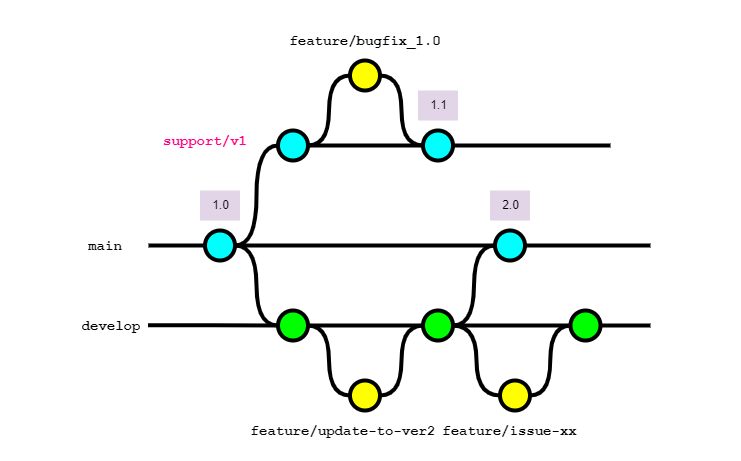

The diagram above was exported from draw.io. Its source (the exported page's mxGraphModel, read from the mxfile embedded in the PNG):
<mxGraphModel dx="1820" dy="1313" grid="1" gridSize="10" guides="1" tooltips="1" connect="1" arrows="1" fold="1" page="1" pageScale="1" pageWidth="827" pageHeight="1169" math="0" shadow="0">
  <root>
    <mxCell id="0" />
    <mxCell id="1" parent="0" />
    <mxCell id="69" value="" style="rounded=0;whiteSpace=wrap;html=1;strokeColor=none;" vertex="1" parent="1">
      <mxGeometry x="70" y="110" width="740" height="460" as="geometry" />
    </mxCell>
    <mxCell id="30" style="edgeStyle=orthogonalEdgeStyle;curved=1;rounded=0;html=1;exitX=1;exitY=0.5;exitPerimeter=0;entryX=0;entryY=0.5;entryPerimeter=0;endArrow=none;endFill=0;jettySize=auto;orthogonalLoop=1;strokeWidth=4;fontSize=15;" parent="1" source="31" target="36" edge="1">
      <mxGeometry relative="1" as="geometry" />
    </mxCell>
    <mxCell id="31" value="" style="verticalLabelPosition=bottom;verticalAlign=top;html=1;strokeWidth=4;shape=mxgraph.flowchart.on-page_reference;plain-blue;gradientColor=none;fillColor=#00FFFF;strokeColor=#000000;" parent="1" vertex="1">
      <mxGeometry x="274.5" y="340" width="30" height="30" as="geometry" />
    </mxCell>
    <mxCell id="32" value="" style="edgeStyle=orthogonalEdgeStyle;curved=1;rounded=0;orthogonalLoop=1;jettySize=auto;html=1;endArrow=none;endFill=0;strokeWidth=4;fontFamily=Courier New;fontSize=16;" parent="1" source="33" edge="1">
      <mxGeometry relative="1" as="geometry">
        <mxPoint x="720" y="355" as="targetPoint" />
      </mxGeometry>
    </mxCell>
    <mxCell id="33" value="" style="verticalLabelPosition=bottom;verticalAlign=top;html=1;strokeWidth=4;shape=mxgraph.flowchart.on-page_reference;plain-blue;gradientColor=none;strokeColor=#000000;fillColor=#00FFFF;" parent="1" vertex="1">
      <mxGeometry x="564.5" y="340" width="30" height="30" as="geometry" />
    </mxCell>
    <mxCell id="34" value="" style="edgeStyle=orthogonalEdgeStyle;rounded=0;html=1;jettySize=auto;orthogonalLoop=1;strokeWidth=4;endArrow=none;endFill=0;" parent="1" target="31" edge="1">
      <mxGeometry x="204.5" y="180" as="geometry">
        <mxPoint x="218" y="355" as="sourcePoint" />
      </mxGeometry>
    </mxCell>
    <mxCell id="35" value="main" style="text;html=1;strokeColor=none;fillColor=none;align=center;verticalAlign=middle;whiteSpace=wrap;overflow=hidden;fontSize=14;fontStyle=1;fontFamily=Courier New;" parent="1" vertex="1">
      <mxGeometry x="150" y="345" width="50" height="20" as="geometry" />
    </mxCell>
    <mxCell id="36" value="" style="verticalLabelPosition=bottom;verticalAlign=top;html=1;strokeWidth=4;shape=mxgraph.flowchart.on-page_reference;plain-purple;gradientColor=none;strokeColor=#000000;fillColor=#00FF00;" parent="1" vertex="1">
      <mxGeometry x="347.5" y="420" width="30" height="30" as="geometry" />
    </mxCell>
    <mxCell id="37" value="" style="verticalLabelPosition=bottom;verticalAlign=top;html=1;strokeWidth=4;shape=mxgraph.flowchart.on-page_reference;plain-purple;gradientColor=none;strokeColor=#000000;fillColor=#FFFF00;" parent="1" vertex="1">
      <mxGeometry x="419.49" y="490" width="30" height="30" as="geometry" />
    </mxCell>
    <mxCell id="38" style="edgeStyle=orthogonalEdgeStyle;curved=1;rounded=0;html=1;exitX=1;exitY=0.5;exitPerimeter=0;entryX=0;entryY=0.5;entryPerimeter=0;endArrow=none;endFill=0;jettySize=auto;orthogonalLoop=1;strokeWidth=4;fontSize=15;" parent="1" source="39" target="33" edge="1">
      <mxGeometry relative="1" as="geometry" />
    </mxCell>
    <mxCell id="39" value="" style="verticalLabelPosition=bottom;verticalAlign=top;html=1;strokeWidth=4;shape=mxgraph.flowchart.on-page_reference;plain-purple;gradientColor=none;strokeColor=#000000;fillColor=#00FF00;" parent="1" vertex="1">
      <mxGeometry x="492.5" y="420" width="30" height="30" as="geometry" />
    </mxCell>
    <mxCell id="40" value="develop" style="text;html=1;strokeColor=none;fillColor=none;align=center;verticalAlign=middle;whiteSpace=wrap;overflow=hidden;fontSize=14;fontStyle=1;fontFamily=Courier New;fontColor=#000000;" parent="1" vertex="1">
      <mxGeometry x="140" y="425" width="81.75" height="20" as="geometry" />
    </mxCell>
    <mxCell id="41" value="feature/update-to-ver2" style="text;html=1;strokeColor=none;fillColor=none;align=center;verticalAlign=middle;whiteSpace=wrap;overflow=hidden;fontSize=14;fontStyle=1;fontFamily=Courier New;" parent="1" vertex="1">
      <mxGeometry x="310" y="530" width="205.75" height="20" as="geometry" />
    </mxCell>
    <mxCell id="42" style="edgeStyle=orthogonalEdgeStyle;curved=1;rounded=0;html=1;exitX=1;exitY=0.5;exitPerimeter=0;entryX=0;entryY=0.5;entryPerimeter=0;endArrow=none;endFill=0;jettySize=auto;orthogonalLoop=1;strokeWidth=4;fontSize=15;exitDx=0;exitDy=0;entryDx=0;entryDy=0;" parent="1" source="36" target="37" edge="1">
      <mxGeometry relative="1" as="geometry">
        <mxPoint x="315" y="365" as="sourcePoint" />
        <mxPoint x="358" y="445" as="targetPoint" />
      </mxGeometry>
    </mxCell>
    <mxCell id="44" style="edgeStyle=orthogonalEdgeStyle;curved=1;rounded=0;html=1;exitX=1;exitY=0.5;exitPerimeter=0;entryX=0;entryY=0.5;entryPerimeter=0;endArrow=none;endFill=0;jettySize=auto;orthogonalLoop=1;strokeWidth=4;fontSize=15;exitDx=0;exitDy=0;entryDx=0;entryDy=0;" parent="1" source="37" target="39" edge="1">
      <mxGeometry relative="1" as="geometry">
        <mxPoint x="388" y="445" as="sourcePoint" />
        <mxPoint x="430" y="515" as="targetPoint" />
      </mxGeometry>
    </mxCell>
    <mxCell id="45" value="" style="verticalLabelPosition=bottom;verticalAlign=top;html=1;strokeWidth=4;shape=mxgraph.flowchart.on-page_reference;plain-purple;gradientColor=none;strokeColor=#000000;fillColor=#FFFF00;" parent="1" vertex="1">
      <mxGeometry x="569.5" y="490" width="30" height="30" as="geometry" />
    </mxCell>
    <mxCell id="46" value="feature/issue-xx" style="text;html=1;strokeColor=none;fillColor=none;align=center;verticalAlign=middle;whiteSpace=wrap;overflow=hidden;fontSize=14;fontStyle=1;fontFamily=Courier New;" parent="1" vertex="1">
      <mxGeometry x="498.25" y="530" width="162.5" height="20" as="geometry" />
    </mxCell>
    <mxCell id="48" value="" style="verticalLabelPosition=bottom;verticalAlign=top;html=1;strokeWidth=4;shape=mxgraph.flowchart.on-page_reference;plain-purple;gradientColor=none;strokeColor=#000000;fillColor=#00FF00;" parent="1" vertex="1">
      <mxGeometry x="640" y="420" width="30" height="30" as="geometry" />
    </mxCell>
    <mxCell id="49" style="edgeStyle=orthogonalEdgeStyle;curved=1;rounded=0;html=1;exitX=0;exitY=0.5;exitPerimeter=0;entryX=1;entryY=0.5;entryPerimeter=0;endArrow=none;endFill=0;jettySize=auto;orthogonalLoop=1;strokeWidth=4;fontSize=15;exitDx=0;exitDy=0;entryDx=0;entryDy=0;" parent="1" source="45" target="39" edge="1">
      <mxGeometry relative="1" as="geometry">
        <mxPoint x="460" y="515" as="sourcePoint" />
        <mxPoint x="503" y="445" as="targetPoint" />
      </mxGeometry>
    </mxCell>
    <mxCell id="50" style="edgeStyle=orthogonalEdgeStyle;curved=1;rounded=0;html=1;exitX=0;exitY=0.5;exitPerimeter=0;entryX=1;entryY=0.5;entryPerimeter=0;endArrow=none;endFill=0;jettySize=auto;orthogonalLoop=1;strokeWidth=4;fontSize=15;exitDx=0;exitDy=0;entryDx=0;entryDy=0;" parent="1" source="48" target="45" edge="1">
      <mxGeometry relative="1" as="geometry">
        <mxPoint x="575" y="515" as="sourcePoint" />
        <mxPoint x="533" y="445" as="targetPoint" />
      </mxGeometry>
    </mxCell>
    <mxCell id="51" value="" style="edgeStyle=orthogonalEdgeStyle;curved=1;rounded=0;orthogonalLoop=1;jettySize=auto;html=1;endArrow=none;endFill=0;strokeWidth=4;fontFamily=Courier New;fontSize=16;exitX=1;exitY=0.5;exitDx=0;exitDy=0;exitPerimeter=0;" parent="1" source="48" edge="1">
      <mxGeometry relative="1" as="geometry">
        <mxPoint x="720" y="435" as="targetPoint" />
        <mxPoint x="605" y="365" as="sourcePoint" />
      </mxGeometry>
    </mxCell>
    <mxCell id="52" value="" style="edgeStyle=orthogonalEdgeStyle;curved=1;rounded=0;orthogonalLoop=1;jettySize=auto;html=1;endArrow=none;endFill=0;strokeWidth=4;fontFamily=Courier New;fontSize=16;exitX=1;exitY=0.5;exitDx=0;exitDy=0;exitPerimeter=0;entryX=0;entryY=0.5;entryDx=0;entryDy=0;entryPerimeter=0;" parent="1" source="39" target="48" edge="1">
      <mxGeometry relative="1" as="geometry">
        <mxPoint x="730" y="445" as="targetPoint" />
        <mxPoint x="680" y="445" as="sourcePoint" />
      </mxGeometry>
    </mxCell>
    <mxCell id="53" value="" style="edgeStyle=orthogonalEdgeStyle;curved=1;rounded=0;orthogonalLoop=1;jettySize=auto;html=1;endArrow=none;endFill=0;strokeWidth=4;fontFamily=Courier New;fontSize=16;exitX=1;exitY=0.5;exitDx=0;exitDy=0;exitPerimeter=0;" parent="1" source="36" target="39" edge="1">
      <mxGeometry relative="1" as="geometry">
        <mxPoint x="460" y="450" as="targetPoint" />
        <mxPoint x="532.5" y="445" as="sourcePoint" />
      </mxGeometry>
    </mxCell>
    <mxCell id="54" value="" style="edgeStyle=orthogonalEdgeStyle;curved=1;rounded=0;orthogonalLoop=1;jettySize=auto;html=1;endArrow=none;endFill=0;strokeWidth=4;fontFamily=Courier New;fontSize=16;exitX=1;exitY=0.5;exitDx=0;exitDy=0;exitPerimeter=0;entryX=0;entryY=0.5;entryDx=0;entryDy=0;entryPerimeter=0;" parent="1" source="31" target="33" edge="1">
      <mxGeometry relative="1" as="geometry">
        <mxPoint x="468.25" y="330" as="targetPoint" />
        <mxPoint x="353.25" y="330" as="sourcePoint" />
      </mxGeometry>
    </mxCell>
    <mxCell id="56" value="" style="verticalLabelPosition=bottom;verticalAlign=top;html=1;strokeWidth=4;shape=mxgraph.flowchart.on-page_reference;plain-blue;gradientColor=none;fillColor=#00FFFF;strokeColor=#000000;" parent="1" vertex="1">
      <mxGeometry x="347.5" y="240" width="30" height="30" as="geometry" />
    </mxCell>
    <mxCell id="57" value="support/v1" style="text;html=1;strokeColor=none;fillColor=none;align=center;verticalAlign=middle;whiteSpace=wrap;overflow=hidden;fontSize=14;fontStyle=1;fontFamily=Courier New;fontColor=#FF0080;" parent="1" vertex="1">
      <mxGeometry x="230" y="240" width="90" height="20" as="geometry" />
    </mxCell>
    <mxCell id="58" style="edgeStyle=orthogonalEdgeStyle;curved=1;rounded=0;html=1;entryX=0;entryY=0.5;entryPerimeter=0;endArrow=none;endFill=0;jettySize=auto;orthogonalLoop=1;strokeWidth=4;fontSize=15;entryDx=0;entryDy=0;exitX=1;exitY=0.5;exitDx=0;exitDy=0;exitPerimeter=0;" parent="1" source="31" target="56" edge="1">
      <mxGeometry relative="1" as="geometry">
        <mxPoint x="310" y="360" as="sourcePoint" />
        <mxPoint x="357.5" y="445" as="targetPoint" />
      </mxGeometry>
    </mxCell>
    <mxCell id="59" value="" style="verticalLabelPosition=bottom;verticalAlign=top;html=1;strokeWidth=4;shape=mxgraph.flowchart.on-page_reference;plain-purple;gradientColor=none;strokeColor=#000000;fillColor=#FFFF00;" parent="1" vertex="1">
      <mxGeometry x="419.5" y="170" width="30" height="30" as="geometry" />
    </mxCell>
    <mxCell id="60" value="" style="edgeStyle=orthogonalEdgeStyle;curved=1;rounded=0;orthogonalLoop=1;jettySize=auto;html=1;endArrow=none;endFill=0;strokeWidth=4;fontFamily=Courier New;fontSize=16;exitX=1;exitY=0.5;exitDx=0;exitDy=0;exitPerimeter=0;entryX=0;entryY=0.5;entryDx=0;entryDy=0;entryPerimeter=0;" parent="1" source="56" target="61" edge="1">
      <mxGeometry relative="1" as="geometry">
        <mxPoint x="490" y="260" as="targetPoint" />
        <mxPoint x="387.5" y="445" as="sourcePoint" />
      </mxGeometry>
    </mxCell>
    <mxCell id="61" value="" style="verticalLabelPosition=bottom;verticalAlign=top;html=1;strokeWidth=4;shape=mxgraph.flowchart.on-page_reference;plain-blue;gradientColor=none;fillColor=#00FFFF;strokeColor=#000000;" parent="1" vertex="1">
      <mxGeometry x="492.5" y="240" width="30" height="30" as="geometry" />
    </mxCell>
    <mxCell id="62" value="1.0" style="text;html=1;align=center;verticalAlign=middle;resizable=0;points=[];autosize=1;strokeColor=none;fillColor=#e1d5e7;" parent="1" vertex="1">
      <mxGeometry x="269.5" y="300" width="40" height="30" as="geometry" />
    </mxCell>
    <mxCell id="63" value="2.0" style="text;html=1;align=center;verticalAlign=middle;resizable=0;points=[];autosize=1;strokeColor=none;fillColor=#e1d5e7;" parent="1" vertex="1">
      <mxGeometry x="559.5" y="300" width="40" height="30" as="geometry" />
    </mxCell>
    <mxCell id="64" value="1.1" style="text;html=1;align=center;verticalAlign=middle;resizable=0;points=[];autosize=1;strokeColor=none;fillColor=#e1d5e7;" parent="1" vertex="1">
      <mxGeometry x="487.5" y="200" width="40" height="30" as="geometry" />
    </mxCell>
    <mxCell id="65" value="feature/bugfix_1.0" style="text;html=1;strokeColor=none;fillColor=none;align=center;verticalAlign=middle;whiteSpace=wrap;overflow=hidden;fontSize=14;fontStyle=1;fontFamily=Courier New;" parent="1" vertex="1">
      <mxGeometry x="331.62" y="140" width="205.75" height="20" as="geometry" />
    </mxCell>
    <mxCell id="66" style="edgeStyle=orthogonalEdgeStyle;curved=1;rounded=0;html=1;exitX=1;exitY=0.5;exitPerimeter=0;entryX=0;entryY=0.5;entryPerimeter=0;endArrow=none;endFill=0;jettySize=auto;orthogonalLoop=1;strokeWidth=4;fontSize=15;exitDx=0;exitDy=0;entryDx=0;entryDy=0;" parent="1" source="56" target="59" edge="1">
      <mxGeometry relative="1" as="geometry">
        <mxPoint x="387.5" y="445" as="sourcePoint" />
        <mxPoint x="429.5" y="515" as="targetPoint" />
      </mxGeometry>
    </mxCell>
    <mxCell id="67" style="edgeStyle=orthogonalEdgeStyle;curved=1;rounded=0;html=1;exitX=0;exitY=0.5;exitPerimeter=0;entryX=1;entryY=0.5;entryPerimeter=0;endArrow=none;endFill=0;jettySize=auto;orthogonalLoop=1;strokeWidth=4;fontSize=15;exitDx=0;exitDy=0;entryDx=0;entryDy=0;" parent="1" source="61" target="59" edge="1">
      <mxGeometry relative="1" as="geometry">
        <mxPoint x="387.5" y="265" as="sourcePoint" />
        <mxPoint x="429.5" y="195" as="targetPoint" />
      </mxGeometry>
    </mxCell>
    <mxCell id="68" value="" style="edgeStyle=orthogonalEdgeStyle;curved=1;rounded=0;orthogonalLoop=1;jettySize=auto;html=1;endArrow=none;endFill=0;strokeWidth=4;fontFamily=Courier New;fontSize=16;exitX=1;exitY=0.5;exitDx=0;exitDy=0;exitPerimeter=0;" parent="1" source="61" edge="1">
      <mxGeometry relative="1" as="geometry">
        <mxPoint x="680" y="255" as="targetPoint" />
        <mxPoint x="680" y="445" as="sourcePoint" />
      </mxGeometry>
    </mxCell>
    <mxCell id="o-Gwut3KfiW6YsavfeEr-69" value="" style="edgeStyle=orthogonalEdgeStyle;rounded=0;html=1;jettySize=auto;orthogonalLoop=1;strokeWidth=4;endArrow=none;endFill=0;" parent="1" target="36" edge="1">
      <mxGeometry x="204.5" y="180" as="geometry">
        <mxPoint x="217.5" y="434.8" as="sourcePoint" />
        <mxPoint x="274.5" y="434.8" as="targetPoint" />
      </mxGeometry>
    </mxCell>
  </root>
</mxGraphModel>